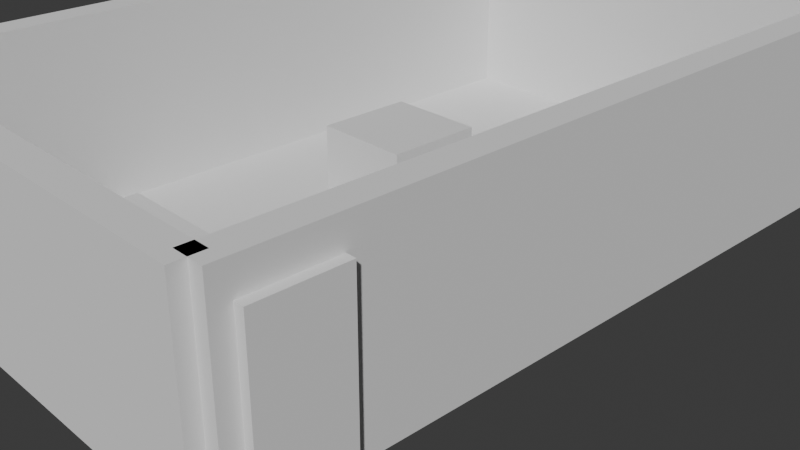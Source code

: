 # Source: R104.blend  (saved by Blender 4.0.36; exported with 4.5.12 LTS)
import bpy
from mathutils import Matrix  # noqa: F401  (used for matrix-valued properties, if any)

bpy.ops.wm.read_factory_settings(use_empty=True)
scene = bpy.context.scene
scene.name = 'Scene'

# ---- collections
col_collection = bpy.data.collections.new('Collection'); scene.collection.children.link(col_collection)

# ---- world
world_world = bpy.data.worlds.new('World'); scene.world = world_world
world_world.use_nodes = True; world_world.node_tree.nodes.clear()
_N = world_world.node_tree.nodes; _L = world_world.node_tree.links
n0 = _N.new('ShaderNodeOutputWorld'); n0.name = 'World Output'; n0.location = (300, 300)
n1 = _N.new('ShaderNodeBackground'); n1.name = 'Background'; n1.location = (10, 300)
n1.inputs[0].default_value = (0.05088, 0.05088, 0.05088, 1.0)
_L.new(n1.outputs[0], n0.inputs[0])
n0.is_active_output = True
world_world.color = (0.05088, 0.05088, 0.05088)
world_world.use_sun_shadow = False
world_world.sun_shadow_jitter_overblur = 0.0

# ---- cameras
cam_camera = bpy.data.cameras.new('Camera')
cam_camera.clip_end = 100.0
cam_camera.ortho_scale = 7.314

# ---- meshes
me_cube_009 = bpy.data.meshes.new('Cube.009')
me_cube_009.from_pydata([(-0.6731, 0.4317, 0.9712), (-0.6731, 0.4317, 1.0), (-0.6731, 1.0, 0.9712), (-0.6731, 1.0, 1.0), (0.8185, 0.4317, 0.9712), (0.8185, 0.4317, 1.0), (0.8185, 1.0, 0.9712), (0.8185, 1.0, 1.0), (0.7722, 0.463, 0.9497), (0.7722, 0.463, 0.9817), (0.7722, 0.9726, 0.9497), (0.7722, 0.9726, 0.9817), (0.7922, 0.463, 0.9497), (0.7922, 0.463, 0.9817), (0.7922, 0.9726, 0.9497), (0.7922, 0.9726, 0.9817), (0.7722, 0.7988, 0.9497), (0.7722, 0.7988, 0.9817), (0.7922, 0.7988, 0.9497), (0.7922, 0.7988, 0.9817), (0.7722, 0.8921, 0.9817), (0.7922, 0.8921, 0.9497), (0.7722, 0.8921, 0.9497), (0.7922, 0.8921, 0.9817), (0.7722, 0.7988, 0.4309), (0.7922, 0.7988, 0.4309), (0.7922, 0.8921, 0.4309), (0.7722, 0.8921, 0.4309), (0.7722, 0.7988, 0.3938), (0.7922, 0.7988, 0.3938), (0.7922, 0.8921, 0.3938), (0.7722, 0.8921, 0.3938), (0.7922, 0.9688, 0.4309), (0.7722, 0.9688, 0.4309), (0.7922, 0.9688, 0.3938), (0.7722, 0.9688, 0.3938), (0.7722, 0.4763, 0.4309), (0.7922, 0.4763, 0.4309), (0.7722, 0.4763, 0.3938), (0.7922, 0.4763, 0.3938), (-0.6536, 0.463, 0.9497), (-0.6536, 0.463, 0.9817), (-0.6536, 0.9726, 0.9497), (-0.6536, 0.9726, 0.9817), (-0.6336, 0.463, 0.9497), (-0.6336, 0.463, 0.9817), (-0.6336, 0.9726, 0.9497), (-0.6336, 0.9726, 0.9817), (-0.6536, 0.7988, 0.9497), (-0.6536, 0.7988, 0.9817), (-0.6336, 0.7988, 0.9497), (-0.6336, 0.7988, 0.9817), (-0.6536, 0.8921, 0.9817), (-0.6336, 0.8921, 0.9497), (-0.6536, 0.8921, 0.9497), (-0.6336, 0.8921, 0.9817), (-0.6536, 0.7988, 0.4309), (-0.6336, 0.7988, 0.4309), (-0.6336, 0.8921, 0.4309), (-0.6536, 0.8921, 0.4309), (-0.6536, 0.7988, 0.3938), (-0.6336, 0.7988, 0.3938), (-0.6336, 0.8921, 0.3938), (-0.6536, 0.8921, 0.3938), (-0.6336, 0.9688, 0.4309), (-0.6536, 0.9688, 0.4309), (-0.6336, 0.9688, 0.3938), (-0.6536, 0.9688, 0.3938), (-0.6536, 0.4763, 0.4309), (-0.6336, 0.4763, 0.4309), (-0.6536, 0.4763, 0.3938), (-0.6336, 0.4763, 0.3938)], [], [(0, 1, 3, 2), (2, 3, 7, 6), (6, 7, 5, 4), (4, 5, 1, 0), (2, 6, 4, 0), (7, 3, 1, 5), (22, 20, 11, 10), (10, 11, 15, 14), (18, 19, 13, 12), (12, 13, 9, 8), (16, 18, 12, 8), (19, 17, 9, 13), (23, 20, 17, 19), (22, 21, 26, 27), (21, 23, 19, 18), (8, 9, 17, 16), (14, 15, 23, 21), (10, 14, 21, 22), (15, 11, 20, 23), (16, 17, 20, 22), (29, 25, 37, 39), (16, 22, 27, 24), (21, 18, 25, 26), (18, 16, 24, 25), (31, 30, 29, 28), (26, 25, 29, 30), (24, 27, 31, 28), (31, 27, 33, 35), (33, 32, 34, 35), (30, 31, 35, 34), (27, 26, 32, 33), (26, 30, 34, 32), (37, 36, 38, 39), (28, 29, 39, 38), (25, 24, 36, 37), (24, 28, 38, 36), (54, 52, 43, 42), (42, 43, 47, 46), (50, 51, 45, 44), (44, 45, 41, 40), (48, 50, 44, 40), (51, 49, 41, 45), (55, 52, 49, 51), (54, 53, 58, 59), (53, 55, 51, 50), (40, 41, 49, 48), (46, 47, 55, 53), (42, 46, 53, 54), (47, 43, 52, 55), (48, 49, 52, 54), (61, 57, 69, 71), (48, 54, 59, 56), (53, 50, 57, 58), (50, 48, 56, 57), (63, 62, 61, 60), (58, 57, 61, 62), (56, 59, 63, 60), (63, 59, 65, 67), (65, 64, 66, 67), (62, 63, 67, 66), (59, 58, 64, 65), (58, 62, 66, 64), (69, 68, 70, 71), (60, 61, 71, 70), (57, 56, 68, 69), (56, 60, 70, 68)])
_uv = me_cube_009.uv_layers.new(name='UVMap')
_uv.uv.foreach_set('vector', [0.375, 0.0, 0.625, 0.0, 0.625, 0.25, 0.375, 0.25, 0.375, 0.25, 0.625, 0.25, 0.625, 0.5, 0.375, 0.5, 0.375, 0.5, 0.625, 0.5, 0.625, 0.75, 0.375, 0.75, 0.375, 0.75, 0.625, 0.75, 0.625, 1.0, 0.375, 1.0, 0.125, 0.5, 0.375, 0.5, 0.375, 0.75, 0.125, 0.75, 0.625, 0.5, 0.875, 0.5, 0.875, 0.75, 0.625, 0.75, 0.375, 0.1875, 0.625, 0.1875, 0.625, 0.25, 0.375, 0.25, 0.375, 0.25, 0.625, 0.25, 0.625, 0.5, 0.375, 0.5, 0.375, 0.625, 0.625, 0.625, 0.625, 0.75, 0.375, 0.75, 0.375, 0.75, 0.625, 0.75, 0.625, 1.0, 0.375, 1.0, 0.125, 0.625, 0.375, 0.625, 0.375, 0.75, 0.125, 0.75, 0.625, 0.625, 0.875, 0.625, 0.875, 0.75, 0.625, 0.75, 0.625, 0.5625, 0.875, 0.5625, 0.875, 0.625, 0.625, 0.625, 0.125, 0.5625, 0.375, 0.5625, 0.375, 0.5625, 0.125, 0.5625, 0.375, 0.5625, 0.625, 0.5625, 0.625, 0.625, 0.375, 0.625, 0.375, 0.0, 0.625, 0.0, 0.625, 0.125, 0.375, 0.125, 0.375, 0.5, 0.625, 0.5, 0.625, 0.5625, 0.375, 0.5625, 0.125, 0.5, 0.375, 0.5, 0.375, 0.5625, 0.125, 0.5625, 0.625, 0.5, 0.875, 0.5, 0.875, 0.5625, 0.625, 0.5625, 0.375, 0.125, 0.625, 0.125, 0.625, 0.1875, 0.375, 0.1875, 0.375, 0.625, 0.375, 0.625, 0.375, 0.625, 0.375, 0.625, 0.375, 0.125, 0.375, 0.1875, 0.375, 0.1875, 0.375, 0.125, 0.375, 0.5625, 0.375, 0.625, 0.375, 0.625, 0.375, 0.5625, 0.375, 0.625, 0.125, 0.625, 0.125, 0.625, 0.375, 0.625, 0.125, 0.5625, 0.375, 0.5625, 0.375, 0.625, 0.125, 0.625, 0.375, 0.5625, 0.375, 0.625, 0.375, 0.625, 0.375, 0.5625, 0.375, 0.125, 0.375, 0.1875, 0.375, 0.1875, 0.375, 0.125, 0.375, 0.1875, 0.375, 0.1875, 0.375, 0.1875, 0.375, 0.1875, 0.125, 0.5625, 0.375, 0.5625, 0.375, 0.5625, 0.125, 0.5625, 0.375, 0.5625, 0.125, 0.5625, 0.125, 0.5625, 0.375, 0.5625, 0.125, 0.5625, 0.375, 0.5625, 0.375, 0.5625, 0.125, 0.5625, 0.375, 0.5625, 0.375, 0.5625, 0.375, 0.5625, 0.375, 0.5625, 0.375, 0.625, 0.125, 0.625, 0.125, 0.625, 0.375, 0.625, 0.125, 0.625, 0.375, 0.625, 0.375, 0.625, 0.125, 0.625, 0.375, 0.625, 0.125, 0.625, 0.125, 0.625, 0.375, 0.625, 0.375, 0.125, 0.375, 0.125, 0.375, 0.125, 0.375, 0.125, 0.375, 0.1875, 0.625, 0.1875, 0.625, 0.25, 0.375, 0.25, 0.375, 0.25, 0.625, 0.25, 0.625, 0.5, 0.375, 0.5, 0.375, 0.625, 0.625, 0.625, 0.625, 0.75, 0.375, 0.75, 0.375, 0.75, 0.625, 0.75, 0.625, 1.0, 0.375, 1.0, 0.125, 0.625, 0.375, 0.625, 0.375, 0.75, 0.125, 0.75, 0.625, 0.625, 0.875, 0.625, 0.875, 0.75, 0.625, 0.75, 0.625, 0.5625, 0.875, 0.5625, 0.875, 0.625, 0.625, 0.625, 0.125, 0.5625, 0.375, 0.5625, 0.375, 0.5625, 0.125, 0.5625, 0.375, 0.5625, 0.625, 0.5625, 0.625, 0.625, 0.375, 0.625, 0.375, 0.0, 0.625, 0.0, 0.625, 0.125, 0.375, 0.125, 0.375, 0.5, 0.625, 0.5, 0.625, 0.5625, 0.375, 0.5625, 0.125, 0.5, 0.375, 0.5, 0.375, 0.5625, 0.125, 0.5625, 0.625, 0.5, 0.875, 0.5, 0.875, 0.5625, 0.625, 0.5625, 0.375, 0.125, 0.625, 0.125, 0.625, 0.1875, 0.375, 0.1875, 0.375, 0.625, 0.375, 0.625, 0.375, 0.625, 0.375, 0.625, 0.375, 0.125, 0.375, 0.1875, 0.375, 0.1875, 0.375, 0.125, 0.375, 0.5625, 0.375, 0.625, 0.375, 0.625, 0.375, 0.5625, 0.375, 0.625, 0.125, 0.625, 0.125, 0.625, 0.375, 0.625, 0.125, 0.5625, 0.375, 0.5625, 0.375, 0.625, 0.125, 0.625, 0.375, 0.5625, 0.375, 0.625, 0.375, 0.625, 0.375, 0.5625, 0.375, 0.125, 0.375, 0.1875, 0.375, 0.1875, 0.375, 0.125, 0.375, 0.1875, 0.375, 0.1875, 0.375, 0.1875, 0.375, 0.1875, 0.125, 0.5625, 0.375, 0.5625, 0.375, 0.5625, 0.125, 0.5625, 0.375, 0.5625, 0.125, 0.5625, 0.125, 0.5625, 0.375, 0.5625, 0.125, 0.5625, 0.375, 0.5625, 0.375, 0.5625, 0.125, 0.5625, 0.375, 0.5625, 0.375, 0.5625, 0.375, 0.5625, 0.375, 0.5625, 0.375, 0.625, 0.125, 0.625, 0.125, 0.625, 0.375, 0.625, 0.125, 0.625, 0.375, 0.625, 0.375, 0.625, 0.125, 0.625, 0.375, 0.625, 0.125, 0.625, 0.125, 0.625, 0.375, 0.625, 0.375, 0.125, 0.375, 0.125, 0.375, 0.125, 0.375, 0.125])
me_cube_009.update()
me_cube_013 = bpy.data.meshes.new('Cube.013')
me_cube_013.from_pydata([(-0.6731, 0.4317, 0.9712), (-0.6731, 0.4317, 1.0), (-0.6731, 1.0, 0.9712), (-0.6731, 1.0, 1.0), (0.8185, 0.4317, 0.9712), (0.8185, 0.4317, 1.0), (0.8185, 1.0, 0.9712), (0.8185, 1.0, 1.0), (0.7722, 0.463, 0.9497), (0.7722, 0.463, 0.9817), (0.7722, 0.9726, 0.9497), (0.7722, 0.9726, 0.9817), (0.7922, 0.463, 0.9497), (0.7922, 0.463, 0.9817), (0.7922, 0.9726, 0.9497), (0.7922, 0.9726, 0.9817), (0.7722, 0.7988, 0.9497), (0.7722, 0.7988, 0.9817), (0.7922, 0.7988, 0.9497), (0.7922, 0.7988, 0.9817), (0.7722, 0.8921, 0.9817), (0.7922, 0.8921, 0.9497), (0.7722, 0.8921, 0.9497), (0.7922, 0.8921, 0.9817), (0.7722, 0.7988, 0.4309), (0.7922, 0.7988, 0.4309), (0.7922, 0.8921, 0.4309), (0.7722, 0.8921, 0.4309), (0.7722, 0.7988, 0.3938), (0.7922, 0.7988, 0.3938), (0.7922, 0.8921, 0.3938), (0.7722, 0.8921, 0.3938), (0.7922, 0.9688, 0.4309), (0.7722, 0.9688, 0.4309), (0.7922, 0.9688, 0.3938), (0.7722, 0.9688, 0.3938), (0.7722, 0.4763, 0.4309), (0.7922, 0.4763, 0.4309), (0.7722, 0.4763, 0.3938), (0.7922, 0.4763, 0.3938), (-0.6536, 0.463, 0.9497), (-0.6536, 0.463, 0.9817), (-0.6536, 0.9726, 0.9497), (-0.6536, 0.9726, 0.9817), (-0.6336, 0.463, 0.9497), (-0.6336, 0.463, 0.9817), (-0.6336, 0.9726, 0.9497), (-0.6336, 0.9726, 0.9817), (-0.6536, 0.7988, 0.9497), (-0.6536, 0.7988, 0.9817), (-0.6336, 0.7988, 0.9497), (-0.6336, 0.7988, 0.9817), (-0.6536, 0.8921, 0.9817), (-0.6336, 0.8921, 0.9497), (-0.6536, 0.8921, 0.9497), (-0.6336, 0.8921, 0.9817), (-0.6536, 0.7988, 0.4309), (-0.6336, 0.7988, 0.4309), (-0.6336, 0.8921, 0.4309), (-0.6536, 0.8921, 0.4309), (-0.6536, 0.7988, 0.3938), (-0.6336, 0.7988, 0.3938), (-0.6336, 0.8921, 0.3938), (-0.6536, 0.8921, 0.3938), (-0.6336, 0.9688, 0.4309), (-0.6536, 0.9688, 0.4309), (-0.6336, 0.9688, 0.3938), (-0.6536, 0.9688, 0.3938), (-0.6536, 0.4763, 0.4309), (-0.6336, 0.4763, 0.4309), (-0.6536, 0.4763, 0.3938), (-0.6336, 0.4763, 0.3938)], [], [(0, 1, 3, 2), (2, 3, 7, 6), (6, 7, 5, 4), (4, 5, 1, 0), (2, 6, 4, 0), (7, 3, 1, 5), (22, 20, 11, 10), (10, 11, 15, 14), (18, 19, 13, 12), (12, 13, 9, 8), (16, 18, 12, 8), (19, 17, 9, 13), (23, 20, 17, 19), (22, 21, 26, 27), (21, 23, 19, 18), (8, 9, 17, 16), (14, 15, 23, 21), (10, 14, 21, 22), (15, 11, 20, 23), (16, 17, 20, 22), (29, 25, 37, 39), (16, 22, 27, 24), (21, 18, 25, 26), (18, 16, 24, 25), (31, 30, 29, 28), (26, 25, 29, 30), (24, 27, 31, 28), (31, 27, 33, 35), (33, 32, 34, 35), (30, 31, 35, 34), (27, 26, 32, 33), (26, 30, 34, 32), (37, 36, 38, 39), (28, 29, 39, 38), (25, 24, 36, 37), (24, 28, 38, 36), (54, 52, 43, 42), (42, 43, 47, 46), (50, 51, 45, 44), (44, 45, 41, 40), (48, 50, 44, 40), (51, 49, 41, 45), (55, 52, 49, 51), (54, 53, 58, 59), (53, 55, 51, 50), (40, 41, 49, 48), (46, 47, 55, 53), (42, 46, 53, 54), (47, 43, 52, 55), (48, 49, 52, 54), (61, 57, 69, 71), (48, 54, 59, 56), (53, 50, 57, 58), (50, 48, 56, 57), (63, 62, 61, 60), (58, 57, 61, 62), (56, 59, 63, 60), (63, 59, 65, 67), (65, 64, 66, 67), (62, 63, 67, 66), (59, 58, 64, 65), (58, 62, 66, 64), (69, 68, 70, 71), (60, 61, 71, 70), (57, 56, 68, 69), (56, 60, 70, 68)])
_uv = me_cube_013.uv_layers.new(name='UVMap')
_uv.uv.foreach_set('vector', [0.375, 0.0, 0.625, 0.0, 0.625, 0.25, 0.375, 0.25, 0.375, 0.25, 0.625, 0.25, 0.625, 0.5, 0.375, 0.5, 0.375, 0.5, 0.625, 0.5, 0.625, 0.75, 0.375, 0.75, 0.375, 0.75, 0.625, 0.75, 0.625, 1.0, 0.375, 1.0, 0.125, 0.5, 0.375, 0.5, 0.375, 0.75, 0.125, 0.75, 0.625, 0.5, 0.875, 0.5, 0.875, 0.75, 0.625, 0.75, 0.375, 0.1875, 0.625, 0.1875, 0.625, 0.25, 0.375, 0.25, 0.375, 0.25, 0.625, 0.25, 0.625, 0.5, 0.375, 0.5, 0.375, 0.625, 0.625, 0.625, 0.625, 0.75, 0.375, 0.75, 0.375, 0.75, 0.625, 0.75, 0.625, 1.0, 0.375, 1.0, 0.125, 0.625, 0.375, 0.625, 0.375, 0.75, 0.125, 0.75, 0.625, 0.625, 0.875, 0.625, 0.875, 0.75, 0.625, 0.75, 0.625, 0.5625, 0.875, 0.5625, 0.875, 0.625, 0.625, 0.625, 0.125, 0.5625, 0.375, 0.5625, 0.375, 0.5625, 0.125, 0.5625, 0.375, 0.5625, 0.625, 0.5625, 0.625, 0.625, 0.375, 0.625, 0.375, 0.0, 0.625, 0.0, 0.625, 0.125, 0.375, 0.125, 0.375, 0.5, 0.625, 0.5, 0.625, 0.5625, 0.375, 0.5625, 0.125, 0.5, 0.375, 0.5, 0.375, 0.5625, 0.125, 0.5625, 0.625, 0.5, 0.875, 0.5, 0.875, 0.5625, 0.625, 0.5625, 0.375, 0.125, 0.625, 0.125, 0.625, 0.1875, 0.375, 0.1875, 0.375, 0.625, 0.375, 0.625, 0.375, 0.625, 0.375, 0.625, 0.375, 0.125, 0.375, 0.1875, 0.375, 0.1875, 0.375, 0.125, 0.375, 0.5625, 0.375, 0.625, 0.375, 0.625, 0.375, 0.5625, 0.375, 0.625, 0.125, 0.625, 0.125, 0.625, 0.375, 0.625, 0.125, 0.5625, 0.375, 0.5625, 0.375, 0.625, 0.125, 0.625, 0.375, 0.5625, 0.375, 0.625, 0.375, 0.625, 0.375, 0.5625, 0.375, 0.125, 0.375, 0.1875, 0.375, 0.1875, 0.375, 0.125, 0.375, 0.1875, 0.375, 0.1875, 0.375, 0.1875, 0.375, 0.1875, 0.125, 0.5625, 0.375, 0.5625, 0.375, 0.5625, 0.125, 0.5625, 0.375, 0.5625, 0.125, 0.5625, 0.125, 0.5625, 0.375, 0.5625, 0.125, 0.5625, 0.375, 0.5625, 0.375, 0.5625, 0.125, 0.5625, 0.375, 0.5625, 0.375, 0.5625, 0.375, 0.5625, 0.375, 0.5625, 0.375, 0.625, 0.125, 0.625, 0.125, 0.625, 0.375, 0.625, 0.125, 0.625, 0.375, 0.625, 0.375, 0.625, 0.125, 0.625, 0.375, 0.625, 0.125, 0.625, 0.125, 0.625, 0.375, 0.625, 0.375, 0.125, 0.375, 0.125, 0.375, 0.125, 0.375, 0.125, 0.375, 0.1875, 0.625, 0.1875, 0.625, 0.25, 0.375, 0.25, 0.375, 0.25, 0.625, 0.25, 0.625, 0.5, 0.375, 0.5, 0.375, 0.625, 0.625, 0.625, 0.625, 0.75, 0.375, 0.75, 0.375, 0.75, 0.625, 0.75, 0.625, 1.0, 0.375, 1.0, 0.125, 0.625, 0.375, 0.625, 0.375, 0.75, 0.125, 0.75, 0.625, 0.625, 0.875, 0.625, 0.875, 0.75, 0.625, 0.75, 0.625, 0.5625, 0.875, 0.5625, 0.875, 0.625, 0.625, 0.625, 0.125, 0.5625, 0.375, 0.5625, 0.375, 0.5625, 0.125, 0.5625, 0.375, 0.5625, 0.625, 0.5625, 0.625, 0.625, 0.375, 0.625, 0.375, 0.0, 0.625, 0.0, 0.625, 0.125, 0.375, 0.125, 0.375, 0.5, 0.625, 0.5, 0.625, 0.5625, 0.375, 0.5625, 0.125, 0.5, 0.375, 0.5, 0.375, 0.5625, 0.125, 0.5625, 0.625, 0.5, 0.875, 0.5, 0.875, 0.5625, 0.625, 0.5625, 0.375, 0.125, 0.625, 0.125, 0.625, 0.1875, 0.375, 0.1875, 0.375, 0.625, 0.375, 0.625, 0.375, 0.625, 0.375, 0.625, 0.375, 0.125, 0.375, 0.1875, 0.375, 0.1875, 0.375, 0.125, 0.375, 0.5625, 0.375, 0.625, 0.375, 0.625, 0.375, 0.5625, 0.375, 0.625, 0.125, 0.625, 0.125, 0.625, 0.375, 0.625, 0.125, 0.5625, 0.375, 0.5625, 0.375, 0.625, 0.125, 0.625, 0.375, 0.5625, 0.375, 0.625, 0.375, 0.625, 0.375, 0.5625, 0.375, 0.125, 0.375, 0.1875, 0.375, 0.1875, 0.375, 0.125, 0.375, 0.1875, 0.375, 0.1875, 0.375, 0.1875, 0.375, 0.1875, 0.125, 0.5625, 0.375, 0.5625, 0.375, 0.5625, 0.125, 0.5625, 0.375, 0.5625, 0.125, 0.5625, 0.125, 0.5625, 0.375, 0.5625, 0.125, 0.5625, 0.375, 0.5625, 0.375, 0.5625, 0.125, 0.5625, 0.375, 0.5625, 0.375, 0.5625, 0.375, 0.5625, 0.375, 0.5625, 0.375, 0.625, 0.125, 0.625, 0.125, 0.625, 0.375, 0.625, 0.125, 0.625, 0.375, 0.625, 0.375, 0.625, 0.125, 0.625, 0.375, 0.625, 0.125, 0.625, 0.125, 0.625, 0.375, 0.625, 0.375, 0.125, 0.375, 0.125, 0.375, 0.125, 0.375, 0.125])
me_cube_013.update()
me_cube_001 = bpy.data.meshes.new('Cube.001')
me_cube_001.from_pydata([(-1.0, -1.0, -1.0), (-1.0, -1.0, 1.0), (-1.0, 1.0, -1.0), (-1.0, 1.0, 1.0), (1.0, -1.0, -1.0), (1.0, -1.0, 1.0), (1.0, 1.0, -1.0), (1.0, 1.0, 1.0)], [], [(0, 1, 3, 2), (2, 3, 7, 6), (6, 7, 5, 4), (4, 5, 1, 0), (2, 6, 4, 0), (7, 3, 1, 5)])
_uv = me_cube_001.uv_layers.new(name='UVMap')
_uv.uv.foreach_set('vector', [0.375, 0.0, 0.625, 0.0, 0.625, 0.25, 0.375, 0.25, 0.375, 0.25, 0.625, 0.25, 0.625, 0.5, 0.375, 0.5, 0.375, 0.5, 0.625, 0.5, 0.625, 0.75, 0.375, 0.75, 0.375, 0.75, 0.625, 0.75, 0.625, 1.0, 0.375, 1.0, 0.125, 0.5, 0.375, 0.5, 0.375, 0.75, 0.125, 0.75, 0.625, 0.5, 0.875, 0.5, 0.875, 0.75, 0.625, 0.75])
me_cube_001.update()
me_plane = bpy.data.meshes.new('Plane')
me_plane.from_pydata([(-1.0, -1.0, 0.0), (1.0, -1.0, 0.0), (-1.0, 1.0, 0.0), (1.0, 1.0, 0.0)], [], [(0, 1, 3, 2)])
_uv = me_plane.uv_layers.new(name='UVMap')
_uv.uv.foreach_set('vector', [0.0, 0.0, 1.0, 0.0, 1.0, 1.0, 0.0, 1.0])
me_plane.update()
me_cube_002 = bpy.data.meshes.new('Cube.002')
me_cube_002.from_pydata([(-1.0, -1.0, -1.0), (-1.0, -1.0, 1.0), (-1.0, 1.0, -1.0), (-1.0, 1.0, 1.0), (1.0, -1.0, -1.0), (1.0, -1.0, 1.0), (1.0, 1.0, -1.0), (1.0, 1.0, 1.0)], [], [(0, 1, 3, 2), (2, 3, 7, 6), (6, 7, 5, 4), (4, 5, 1, 0), (2, 6, 4, 0), (7, 3, 1, 5)])
_uv = me_cube_002.uv_layers.new(name='UVMap')
_uv.uv.foreach_set('vector', [0.375, 0.0, 0.625, 0.0, 0.625, 0.25, 0.375, 0.25, 0.375, 0.25, 0.625, 0.25, 0.625, 0.5, 0.375, 0.5, 0.375, 0.5, 0.625, 0.5, 0.625, 0.75, 0.375, 0.75, 0.375, 0.75, 0.625, 0.75, 0.625, 1.0, 0.375, 1.0, 0.125, 0.5, 0.375, 0.5, 0.375, 0.75, 0.125, 0.75, 0.625, 0.5, 0.875, 0.5, 0.875, 0.75, 0.625, 0.75])
me_cube_002.update()
me_cube_003 = bpy.data.meshes.new('Cube.003')
me_cube_003.from_pydata([(-1.0, -1.0, -1.0), (-1.0, -1.0, 1.0), (-1.0, 1.0, -1.0), (-1.0, 1.0, 1.0), (1.0, -1.0, -1.0), (1.0, -1.0, 1.0), (1.0, 1.0, -1.0), (1.0, 1.0, 1.0)], [], [(0, 1, 3, 2), (2, 3, 7, 6), (6, 7, 5, 4), (4, 5, 1, 0), (2, 6, 4, 0), (7, 3, 1, 5)])
_uv = me_cube_003.uv_layers.new(name='UVMap')
_uv.uv.foreach_set('vector', [0.375, 0.0, 0.625, 0.0, 0.625, 0.25, 0.375, 0.25, 0.375, 0.25, 0.625, 0.25, 0.625, 0.5, 0.375, 0.5, 0.375, 0.5, 0.625, 0.5, 0.625, 0.75, 0.375, 0.75, 0.375, 0.75, 0.625, 0.75, 0.625, 1.0, 0.375, 1.0, 0.125, 0.5, 0.375, 0.5, 0.375, 0.75, 0.125, 0.75, 0.625, 0.5, 0.875, 0.5, 0.875, 0.75, 0.625, 0.75])
me_cube_003.update()
me_cube_010 = bpy.data.meshes.new('Cube.010')
me_cube_010.from_pydata([(-1.0, -1.0, -1.0), (-1.0, -1.0, 1.0), (-1.0, 1.0, -1.0), (-1.0, 1.0, 1.0), (1.0, -1.0, -1.0), (1.0, -1.0, 1.0), (1.0, 1.0, -1.0), (1.0, 1.0, 1.0)], [], [(0, 1, 3, 2), (2, 3, 7, 6), (6, 7, 5, 4), (4, 5, 1, 0), (2, 6, 4, 0), (7, 3, 1, 5)])
_uv = me_cube_010.uv_layers.new(name='UVMap')
_uv.uv.foreach_set('vector', [0.375, 0.0, 0.625, 0.0, 0.625, 0.25, 0.375, 0.25, 0.375, 0.25, 0.625, 0.25, 0.625, 0.5, 0.375, 0.5, 0.375, 0.5, 0.625, 0.5, 0.625, 0.75, 0.375, 0.75, 0.375, 0.75, 0.625, 0.75, 0.625, 1.0, 0.375, 1.0, 0.125, 0.5, 0.375, 0.5, 0.375, 0.75, 0.125, 0.75, 0.625, 0.5, 0.875, 0.5, 0.875, 0.75, 0.625, 0.75])
me_cube_010.update()
me_cube_011 = bpy.data.meshes.new('Cube.011')
me_cube_011.from_pydata([(-1.0, -1.0, -1.0), (-1.0, -1.0, 1.0), (-1.0, 1.0, -1.0), (-1.0, 1.0, 1.0), (1.0, -1.0, -1.0), (1.0, -1.0, 1.0), (1.0, 1.0, -1.0), (1.0, 1.0, 1.0)], [], [(0, 1, 3, 2), (2, 3, 7, 6), (6, 7, 5, 4), (4, 5, 1, 0), (2, 6, 4, 0), (7, 3, 1, 5)])
_uv = me_cube_011.uv_layers.new(name='UVMap')
_uv.uv.foreach_set('vector', [0.375, 0.0, 0.625, 0.0, 0.625, 0.25, 0.375, 0.25, 0.375, 0.25, 0.625, 0.25, 0.625, 0.5, 0.375, 0.5, 0.375, 0.5, 0.625, 0.5, 0.625, 0.75, 0.375, 0.75, 0.375, 0.75, 0.625, 0.75, 0.625, 1.0, 0.375, 1.0, 0.125, 0.5, 0.375, 0.5, 0.375, 0.75, 0.125, 0.75, 0.625, 0.5, 0.875, 0.5, 0.875, 0.75, 0.625, 0.75])
me_cube_011.update()
me_cube_012 = bpy.data.meshes.new('Cube.012')
me_cube_012.from_pydata([(-1.0, -1.0, -1.0), (-1.0, -1.0, 1.0), (-1.0, 1.0, -1.0), (-1.0, 1.0, 1.0), (1.0, -1.0, -1.0), (1.0, -1.0, 1.0), (1.0, 1.0, -1.0), (1.0, 1.0, 1.0)], [], [(0, 1, 3, 2), (2, 3, 7, 6), (6, 7, 5, 4), (4, 5, 1, 0), (2, 6, 4, 0), (7, 3, 1, 5)])
_uv = me_cube_012.uv_layers.new(name='UVMap')
_uv.uv.foreach_set('vector', [0.375, 0.0, 0.625, 0.0, 0.625, 0.25, 0.375, 0.25, 0.375, 0.25, 0.625, 0.25, 0.625, 0.5, 0.375, 0.5, 0.375, 0.5, 0.625, 0.5, 0.625, 0.75, 0.375, 0.75, 0.375, 0.75, 0.625, 0.75, 0.625, 1.0, 0.375, 1.0, 0.125, 0.5, 0.375, 0.5, 0.375, 0.75, 0.125, 0.75, 0.625, 0.5, 0.875, 0.5, 0.875, 0.75, 0.625, 0.75])
me_cube_012.update()

# ---- objects
ob_tischi = bpy.data.objects.new('Tischi', me_cube_009)
ob_tischi_001 = bpy.data.objects.new('Tischi.001', me_cube_013)
ob_camera = bpy.data.objects.new('Camera', cam_camera)
ob_cube = bpy.data.objects.new('Cube', me_cube_001)
ob_plane = bpy.data.objects.new('Plane', me_plane)
ob_cube_001 = bpy.data.objects.new('Cube.001', me_cube_002)
ob_cube_002 = bpy.data.objects.new('Cube.002', me_cube_003)
ob_cube_003 = bpy.data.objects.new('Cube.003', me_cube_010)
ob_cube_004 = bpy.data.objects.new('Cube.004', me_cube_011)
ob_cube_005 = bpy.data.objects.new('Cube.005', me_cube_012)

# ---- transforms, parenting, visibility, modifiers, constraints
ob_tischi.location = (1.511, -3.247, -0.3895)
ob_tischi_001.location = (-0.4891, -3.247, -0.3895)
ob_camera.location = (7.359, -6.926, 4.958)
ob_camera.rotation_euler = (1.109, 0.0, 0.8149)
ob_camera.lock_rotations_4d = False
ob_camera.empty_display_type = 'ARROWS'
ob_camera.color = (0.0, 0.0, 0.0, 0.0)
ob_camera.display_type = 'WIRE'
ob_camera.lineart.crease_threshold = 0.0
ob_cube.location = (0.0, 0.0, 0.5)
ob_cube.scale = (0.5, 0.5, 0.5)
ob_plane.location = (0.0, 0.0, 0.0)
ob_plane.scale = (2.5, 4.0, 1.0)
ob_cube_001.location = (-2.5, 0.0, 1.0)
ob_cube_001.scale = (0.15, 4.0, 1.0)
_m = ob_cube_001.modifiers.new('Boolean', 'BOOLEAN')
ob_cube_002.location = (2.5, -3.383, 0.8524)
ob_cube_002.scale = (0.25, 0.43, 0.85)
ob_cube_003.location = (2.5, 0.0, 1.0)
ob_cube_003.scale = (0.15, 4.0, 1.0)
_m = ob_cube_003.modifiers.new('Boolean', 'BOOLEAN')
_m.object = ob_cube_002
ob_cube_004.location = (0.0, 4.0, 1.0)
ob_cube_004.rotation_euler = (0.0, 0.0, 1.571)
ob_cube_004.scale = (0.15, 2.5, 1.0)
ob_cube_005.location = (0.0, -4.0, 1.0)
ob_cube_005.rotation_euler = (0.0, 0.0, 1.571)
ob_cube_005.scale = (0.15, 2.5, 1.0)
_m = ob_cube_005.modifiers.new('Boolean', 'BOOLEAN')

# ---- collection membership
scene.collection.objects.link(ob_tischi)
scene.collection.objects.link(ob_tischi_001)
col_collection.objects.link(ob_camera)
col_collection.objects.link(ob_cube)
col_collection.objects.link(ob_plane)
col_collection.objects.link(ob_cube_001)
col_collection.objects.link(ob_cube_002)
col_collection.objects.link(ob_cube_003)
col_collection.objects.link(ob_cube_004)
col_collection.objects.link(ob_cube_005)

# ---- scene / render settings (as saved in the file)
scene.camera = ob_camera
scene.frame_start = 1; scene.frame_end = 250; scene.frame_set(0)
scene.render.engine = 'BLENDER_EEVEE_NEXT'
scene.cycles.sampling_pattern = 'TABULATED_SOBOL'
bpy.context.view_layer.update()

# ---- added for rendering (the .blend has no usable light): sun
light_auto_sun = bpy.data.lights.new('AutoSun', 'SUN')
light_auto_sun.energy = 3.0
light_auto_sun.angle = 0.0523599
ob_auto_sun = bpy.data.objects.new('AutoSun', light_auto_sun)
scene.collection.objects.link(ob_auto_sun)
ob_auto_sun.rotation_euler = (0.872665, 0.174533, 0.523599)
bpy.context.view_layer.update()
